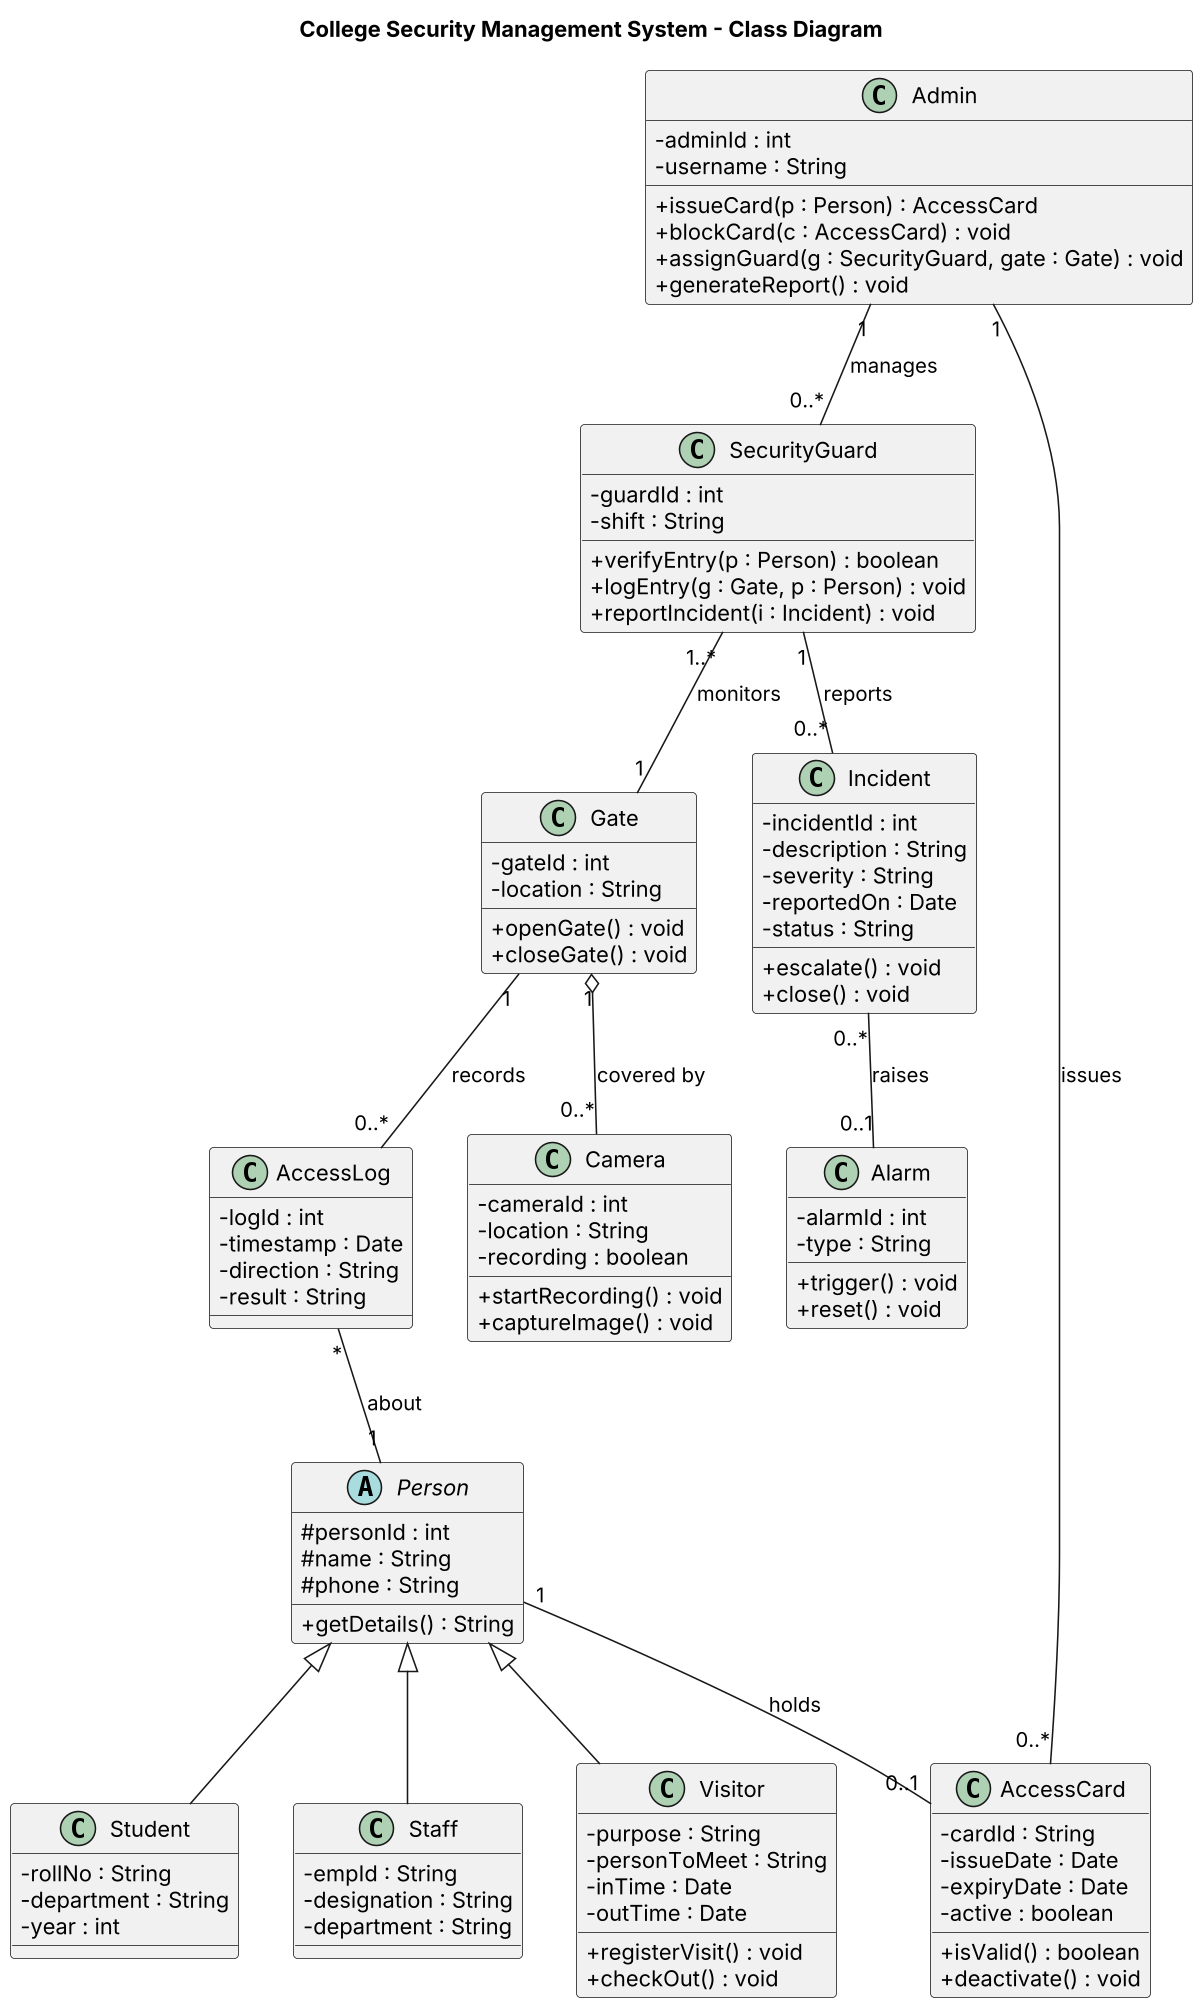

The diagram above was rendered by PlantUML. Its source (embedded in the PNG):
@startuml
skinparamlocked dpi 150
title College Security Management System - Class Diagram
skinparam classAttributeIconSize 0
skinparam shadowing false

abstract class Person {
  # personId : int
  # name : String
  # phone : String
  + getDetails() : String
}
class Student {
  - rollNo : String
  - department : String
  - year : int
}
class Staff {
  - empId : String
  - designation : String
  - department : String
}
class Visitor {
  - purpose : String
  - personToMeet : String
  - inTime : Date
  - outTime : Date
  + registerVisit() : void
  + checkOut() : void
}
class SecurityGuard {
  - guardId : int
  - shift : String
  + verifyEntry(p : Person) : boolean
  + logEntry(g : Gate, p : Person) : void
  + reportIncident(i : Incident) : void
}
class Admin {
  - adminId : int
  - username : String
  + issueCard(p : Person) : AccessCard
  + blockCard(c : AccessCard) : void
  + assignGuard(g : SecurityGuard, gate : Gate) : void
  + generateReport() : void
}
class AccessCard {
  - cardId : String
  - issueDate : Date
  - expiryDate : Date
  - active : boolean
  + isValid() : boolean
  + deactivate() : void
}
class Gate {
  - gateId : int
  - location : String
  + openGate() : void
  + closeGate() : void
}
class AccessLog {
  - logId : int
  - timestamp : Date
  - direction : String
  - result : String
}
class Incident {
  - incidentId : int
  - description : String
  - severity : String
  - reportedOn : Date
  - status : String
  + escalate() : void
  + close() : void
}
class Camera {
  - cameraId : int
  - location : String
  - recording : boolean
  + startRecording() : void
  + captureImage() : void
}
class Alarm {
  - alarmId : int
  - type : String
  + trigger() : void
  + reset() : void
}

Person <|-- Student
Person <|-- Staff
Person <|-- Visitor
Person "1" -- "0..1" AccessCard : holds
Admin "1" -- "0..*" AccessCard : issues
Admin "1" -- "0..*" SecurityGuard : manages
SecurityGuard "1..*" -- "1" Gate : monitors
Gate "1" -- "0..*" AccessLog : records
AccessLog "*" -- "1" Person : about
SecurityGuard "1" -- "0..*" Incident : reports
Gate "1" o-- "0..*" Camera : covered by
Incident "0..*" -- "0..1" Alarm : raises
@enduml